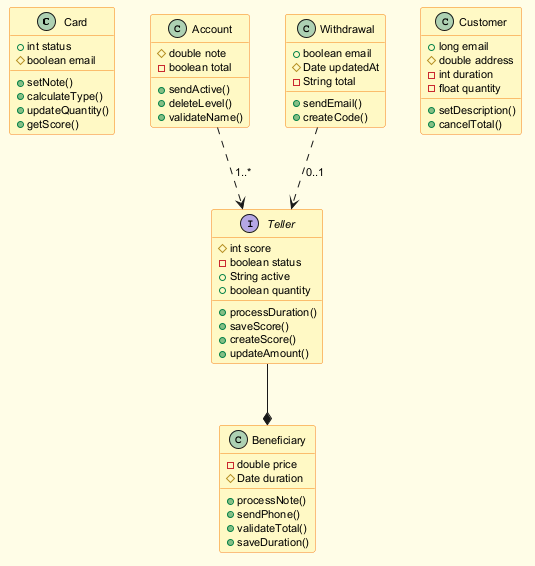

The diagram above was rendered by PlantUML. Its source (embedded in the PNG):
@startuml
skinparam backgroundColor #FFFDE7
skinparam classBackgroundColor #FFF9C4
skinparam classBorderColor #F57F17
skinparam defaultFontSize 11
class Card {
  +int status
  #boolean email
  +setNote()
  +calculateType()
  +updateQuantity()
  +getScore()
}
class Account {
  #double note
  -boolean total
  +sendActive()
  +deleteLevel()
  +validateName()
}
class Beneficiary {
  -double price
  #Date duration
  +processNote()
  +sendPhone()
  +validateTotal()
  +saveDuration()
}
interface Teller {
  #int score
  -boolean status
  +String active
  +boolean quantity
  +processDuration()
  +saveScore()
  +createScore()
  +updateAmount()
}
class Customer {
  +long email
  #double address
  -int duration
  -float quantity
  +setDescription()
  +cancelTotal()
}
class Withdrawal {
  +boolean email
  #Date updatedAt
  -String total
  +sendEmail()
  +createCode()
}
Account ..> Teller : "1..*"
Teller --* Beneficiary
Withdrawal ..> Teller : "0..1"
@enduml